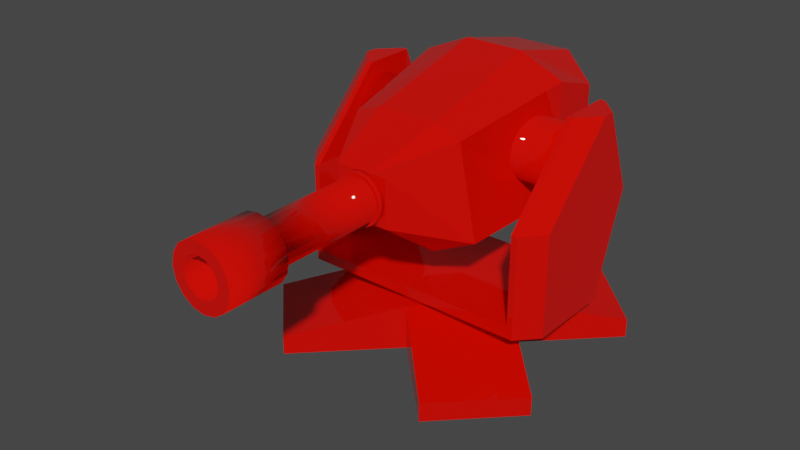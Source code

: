# Source: general_turret.blend  (saved by Blender 3.0.42; exported with 4.5.12 LTS)
import bpy
from mathutils import Matrix  # noqa: F401  (used for matrix-valued properties, if any)

bpy.ops.wm.read_factory_settings(use_empty=True)
scene = bpy.context.scene
scene.name = 'Scene'

# ---- collections
col_collection = bpy.data.collections.new('Collection'); scene.collection.children.link(col_collection)

# ---- materials (node trees are filled in below, after node groups)
mat_material = bpy.data.materials.new('Material')
mat_material.alpha_threshold = 0.0
mat_material.use_transparent_shadow = False
mat_material.line_color = (0.0, 0.0, 0.0, 1.0)

# ---- material node trees
mat_material.use_nodes = True; mat_material.node_tree.nodes.clear()
_N = mat_material.node_tree.nodes; _L = mat_material.node_tree.links
n0 = _N.new('ShaderNodeOutputMaterial'); n0.name = 'Material Output'; n0.location = (300, 300)
n1 = _N.new('ShaderNodeBsdfPrincipled'); n1.name = 'Principled BSDF'; n1.location = (10, 300)
n1.distribution = 'GGX'
n1.subsurface_method = 'RANDOM_WALK_SKIN'
n1.inputs[0].default_value = (0.8, 0.002934, 0.0, 1.0)
n1.inputs[2].default_value = 0.0
n1.inputs[3].default_value = 1.45
n1.inputs[27].default_value = (0.0, 0.0, 0.0, 1.0)
n1.inputs[28].default_value = 1.0
_L.new(n1.outputs[0], n0.inputs[0])
n0.is_active_output = True

# ---- world
world_world = bpy.data.worlds.new('World'); scene.world = world_world
world_world.use_nodes = True; world_world.node_tree.nodes.clear()
_N = world_world.node_tree.nodes; _L = world_world.node_tree.links
n0 = _N.new('ShaderNodeOutputWorld'); n0.name = 'World Output'; n0.location = (300, 300)
n1 = _N.new('ShaderNodeBackground'); n1.name = 'Background'; n1.location = (10, 300)
n1.inputs[0].default_value = (0.05088, 0.05088, 0.05088, 1.0)
_L.new(n1.outputs[0], n0.inputs[0])
n0.is_active_output = True
world_world.color = (0.05088, 0.05088, 0.05088)
world_world.use_sun_shadow = False
world_world.sun_shadow_jitter_overblur = 0.0

# ---- meshes
me_cube = bpy.data.meshes.new('Cube')
me_cube.from_pydata([(1.16e-08, 0.3774, 0.2962), (1.16e-08, 0.3774, 0.3369), (0.1444, 0.3487, 0.2962), (0.1444, 0.3487, 0.3369), (0.2669, 0.2669, 0.2962), (0.2669, 0.2669, 0.3369), (0.3487, 0.1444, 0.2962), (0.3487, 0.1444, 0.3369), (0.3774, -2.809e-08, 0.2962), (0.3774, -2.809e-08, 0.3369), (0.3487, -0.1444, 0.2962), (0.3487, -0.1444, 0.3369), (0.2669, -0.2669, 0.2962), (0.2669, -0.2669, 0.3369), (0.1444, -0.3487, 0.2962), (0.1444, -0.3487, 0.3369), (-2.14e-08, -0.3774, 0.2962), (-2.14e-08, -0.3774, 0.3369), (-0.1444, -0.3487, 0.2962), (-0.1444, -0.3487, 0.3369), (-0.2669, -0.2669, 0.2962), (-0.2669, -0.2669, 0.3369), (-0.3487, -0.1444, 0.2962), (-0.3487, -0.1444, 0.3369), (-0.3774, -7.096e-09, 0.2962), (-0.3774, -7.096e-09, 0.3369), (-0.3487, 0.1444, 0.2962), (-0.3487, 0.1444, 0.3369), (-0.2669, 0.2669, 0.2962), (-0.2669, 0.2669, 0.3369), (-0.1444, 0.3487, 0.2962), (-0.1444, 0.3487, 0.3369), (0.0, -0.4413, 5.96e-08), (0.0, -0.4413, 0.29), (-0.4413, 0.0, 5.96e-08), (-0.4413, 0.0, 0.29), (0.4413, 0.0, 5.96e-08), (0.4413, 0.0, 0.29), (0.0, 0.4413, 5.96e-08), (0.0, 0.4413, 0.29), (-0.5227, -0.964, 5.96e-08), (-0.5227, -0.964, 0.1213), (-0.964, -0.5227, 0.1213), (-0.964, -0.5227, 5.96e-08), (-0.964, 0.5227, 5.96e-08), (-0.964, 0.5227, 0.1213), (-0.5227, 0.964, 0.1213), (-0.5227, 0.964, 5.96e-08), (0.5227, 0.964, 5.96e-08), (0.5227, 0.964, 0.1213), (0.964, 0.5227, 0.1213), (0.964, 0.5227, 5.96e-08), (0.964, -0.5227, 5.96e-08), (0.964, -0.5227, 0.1213), (0.5227, -0.964, 0.1213), (0.5227, -0.964, 5.96e-08)], [], [(0, 1, 3, 2), (2, 3, 5, 4), (4, 5, 7, 6), (6, 7, 9, 8), (8, 9, 11, 10), (10, 11, 13, 12), (12, 13, 15, 14), (14, 15, 17, 16), (16, 17, 19, 18), (18, 19, 21, 20), (20, 21, 23, 22), (22, 23, 25, 24), (24, 25, 27, 26), (26, 27, 29, 28), (3, 1, 31, 29, 27, 25, 23, 21, 19, 17, 15, 13, 11, 9, 7, 5), (28, 29, 31, 30), (30, 31, 1, 0), (0, 2, 4, 6, 8, 10, 12, 14, 16, 18, 20, 22, 24, 26, 28, 30), (34, 38, 36, 32), (39, 35, 33, 37), (40, 41, 42, 43), (33, 41, 40, 32), (35, 42, 41, 33), (34, 43, 42, 35), (32, 40, 43, 34), (44, 45, 46, 47), (35, 45, 44, 34), (39, 46, 45, 35), (38, 47, 46, 39), (34, 44, 47, 38), (48, 49, 50, 51), (39, 49, 48, 38), (37, 50, 49, 39), (36, 51, 50, 37), (38, 48, 51, 36), (52, 53, 54, 55), (37, 53, 52, 36), (33, 54, 53, 37), (32, 55, 54, 33), (36, 52, 55, 32)])
me_cube.polygons.foreach_set('use_smooth', [1, 1, 1, 1, 1, 1, 1, 1, 1, 1, 1, 1, 1, 1, 0, 1, 1, 0, 0, 0, 0, 0, 0, 0, 0, 0, 0, 0, 0, 0, 0, 0, 0, 0, 0, 0, 0, 0, 0, 0])
_uv = me_cube.uv_layers.new(name='UVMap')
_uv.uv.foreach_set('vector', [1.0, 0.5, 1.0, 1.0, 0.9375, 1.0, 0.9375, 0.5, 0.9375, 0.5, 0.9375, 1.0, 0.875, 1.0, 0.875, 0.5, 0.875, 0.5, 0.875, 1.0, 0.8125, 1.0, 0.8125, 0.5, 0.8125, 0.5, 0.8125, 1.0, 0.75, 1.0, 0.75, 0.5, 0.75, 0.5, 0.75, 1.0, 0.6875, 1.0, 0.6875, 0.5, 0.6875, 0.5, 0.6875, 1.0, 0.625, 1.0, 0.625, 0.5, 0.625, 0.5, 0.625, 1.0, 0.5625, 1.0, 0.5625, 0.5, 0.5625, 0.5, 0.5625, 1.0, 0.5, 1.0, 0.5, 0.5, 0.5, 0.5, 0.5, 1.0, 0.4375, 1.0, 0.4375, 0.5, 0.4375, 0.5, 0.4375, 1.0, 0.375, 1.0, 0.375, 0.5, 0.375, 0.5, 0.375, 1.0, 0.3125, 1.0, 0.3125, 0.5, 0.3125, 0.5, 0.3125, 1.0, 0.25, 1.0, 0.25, 0.5, 0.25, 0.5, 0.25, 1.0, 0.1875, 1.0, 0.1875, 0.5, 0.1875, 0.5, 0.1875, 1.0, 0.125, 1.0, 0.125, 0.5, 0.3418, 0.4717, 0.25, 0.49, 0.1582, 0.4717, 0.08029, 0.4197, 0.02827, 0.3418, 0.01, 0.25, 0.02827, 0.1582, 0.08029, 0.08029, 0.1582, 0.02827, 0.25, 0.01, 0.3418, 0.02827, 0.4197, 0.08029, 0.4717, 0.1582, 0.49, 0.25, 0.4717, 0.3418, 0.4197, 0.4197, 0.125, 0.5, 0.125, 1.0, 0.0625, 1.0, 0.0625, 0.5, 0.0625, 0.5, 0.0625, 1.0, 0.0, 1.0, 0.0, 0.5, 0.75, 0.49, 0.8418, 0.4717, 0.9197, 0.4197, 0.9717, 0.3418, 0.99, 0.25, 0.9717, 0.1582, 0.9197, 0.08029, 0.8418, 0.02827, 0.75, 0.01, 0.6582, 0.02827, 0.5803, 0.08029, 0.5283, 0.1582, 0.51, 0.25, 0.5283, 0.3418, 0.5803, 0.4197, 0.6582, 0.4717, 0.125, 0.5, 0.375, 0.5, 0.375, 0.75, 0.125, 0.75, 0.625, 0.5, 0.875, 0.5, 0.875, 0.75, 0.625, 0.75, 0.375, 0.0, 0.625, 0.0, 0.625, 0.25, 0.375, 0.25, 0.625, 0.0, 0.625, 0.0, 0.375, 0.0, 0.375, 0.0, 0.625, 0.25, 0.625, 0.25, 0.625, 0.0, 0.625, 0.0, 0.375, 0.25, 0.375, 0.25, 0.625, 0.25, 0.625, 0.25, 0.375, 0.0, 0.375, 0.0, 0.375, 0.25, 0.375, 0.25, 0.375, 0.25, 0.625, 0.25, 0.625, 0.5, 0.375, 0.5, 0.625, 0.25, 0.625, 0.25, 0.375, 0.25, 0.375, 0.25, 0.625, 0.5, 0.625, 0.5, 0.625, 0.25, 0.625, 0.25, 0.375, 0.5, 0.375, 0.5, 0.625, 0.5, 0.625, 0.5, 0.375, 0.25, 0.375, 0.25, 0.375, 0.5, 0.375, 0.5, 0.375, 0.5, 0.625, 0.5, 0.625, 0.75, 0.375, 0.75, 0.625, 0.5, 0.625, 0.5, 0.375, 0.5, 0.375, 0.5, 0.625, 0.75, 0.625, 0.75, 0.625, 0.5, 0.625, 0.5, 0.375, 0.75, 0.375, 0.75, 0.625, 0.75, 0.625, 0.75, 0.375, 0.5, 0.375, 0.5, 0.375, 0.75, 0.375, 0.75, 0.375, 0.75, 0.625, 0.75, 0.625, 1.0, 0.375, 1.0, 0.625, 0.75, 0.625, 0.75, 0.375, 0.75, 0.375, 0.75, 0.625, 1.0, 0.625, 1.0, 0.625, 0.75, 0.625, 0.75, 0.375, 1.0, 0.375, 1.0, 0.625, 1.0, 0.625, 1.0, 0.375, 0.75, 0.375, 0.75, 0.375, 1.0, 0.375, 1.0])
me_cube.materials.append(mat_material)
me_cube.use_remesh_preserve_volume = False
me_cube.use_remesh_preserve_attributes = False
me_cube.use_mirror_vertex_groups = False
me_cube.update()
me_cube_001 = bpy.data.meshes.new('Cube.001')
me_cube_001.from_pydata([(0.7043, 0.4166, -0.6035), (-0.7043, 0.4166, -0.6035), (-0.7043, 0.4166, -0.5319), (0.7043, 0.4166, -0.5319), (-0.7043, -0.4166, -0.6035), (0.7043, -0.4166, -0.6035), (0.7043, -0.4166, -0.5319), (-0.7043, -0.4166, -0.5319), (0.7043, 0.4166, 0.5773), (-0.7043, 0.08008, 0.5773), (-0.7043, 0.4166, 0.5773), (0.7043, 0.08008, 0.5773), (0.7043, -0.4166, 0.0493), (0.7043, 0.6255, 0.0493), (-0.7043, -0.4166, 0.0493), (-0.7043, 0.6255, 0.0493), (-0.7418, -0.4166, -0.6035), (-0.8626, -0.2871, -0.6035), (-0.7418, -0.4166, -0.5319), (-0.8626, -0.2868, -0.5319), (0.8626, -0.2871, -0.6035), (0.7418, -0.4166, -0.6035), (0.8626, -0.2868, -0.5319), (0.7418, -0.4166, -0.5319), (-0.8626, 0.2123, 0.5773), (-0.7418, 0.08008, 0.5773), (0.7418, 0.08008, 0.5773), (0.8626, 0.2123, 0.5773), (0.7418, -0.4166, 0.0493), (0.8626, -0.2857, 0.0493), (-0.8626, -0.2857, 0.0493), (-0.7418, -0.4166, 0.0493), (-0.8626, 0.2862, -0.6035), (-0.7374, 0.4166, -0.6035), (-0.8626, 0.286, -0.5319), (-0.7374, 0.4166, -0.5319), (0.7374, 0.4166, -0.6035), (0.8626, 0.2862, -0.6035), (0.7374, 0.4166, -0.5319), (0.8626, 0.286, -0.5319), (-0.7374, 0.4166, 0.5773), (-0.8626, 0.2855, 0.5773), (0.8626, 0.2855, 0.5773), (0.7374, 0.4166, 0.5773), (0.7374, 0.6255, 0.0493), (0.8626, 0.4945, 0.0493), (-0.8626, 0.4945, 0.0493), (-0.7374, 0.6255, 0.0493)], [], [(4, 7, 18, 16), (0, 36, 37, 20, 21, 5), (21, 23, 6, 5), (37, 39, 22, 20), (0, 3, 38, 36), (42, 43, 8, 11, 26, 27), (3, 2, 7, 6), (2, 35, 47, 15), (1, 0, 5, 4), (10, 40, 41, 24, 25, 9), (5, 6, 7, 4), (32, 33, 1, 4, 16, 17), (1, 2, 3, 0), (31, 14, 9, 25), (12, 28, 26, 11), (13, 12, 11, 8), (29, 45, 42, 27), (46, 30, 24, 41), (14, 15, 10, 9), (44, 13, 8, 43), (6, 23, 28, 12), (22, 39, 45, 29), (15, 47, 40, 10), (3, 6, 12, 13), (7, 2, 15, 14), (34, 19, 30, 46), (18, 7, 14, 31), (38, 3, 13, 44), (16, 18, 19, 17), (23, 21, 20, 22), (31, 25, 24, 30), (29, 27, 26, 28), (22, 29, 28, 23), (18, 31, 30, 19), (17, 19, 34, 32), (35, 33, 32, 34), (39, 37, 36, 38), (47, 35, 34, 46), (45, 39, 38, 44), (42, 45, 44, 43), (40, 47, 46, 41), (33, 35, 2, 1)])
_uv = me_cube_001.uv_layers.new(name='UVMap')
_uv.uv.foreach_set('vector', [0.375, 0.9167, 0.625, 0.9167, 0.625, 0.9364, 0.375, 0.9364, 0.2917, 0.5, 0.3091, 0.5, 0.375, 0.5391, 0.375, 0.7112, 0.3114, 0.75, 0.2917, 0.75, 0.375, 0.8136, 0.625, 0.8136, 0.625, 0.8333, 0.375, 0.8333, 0.375, 0.5391, 0.625, 0.5392, 0.625, 0.711, 0.375, 0.7112, 0.375, 0.4167, 0.625, 0.4167, 0.625, 0.4341, 0.375, 0.4341, 0.625, 0.5974, 0.6909, 0.5, 0.7083, 0.5, 0.7083, 0.75, 0.6886, 0.75, 0.625, 0.6518, 0.7083, 0.5, 0.7917, 0.5, 0.7917, 0.75, 0.7083, 0.75, 0.625, 0.3333, 0.625, 0.3159, 0.625, 0.3159, 0.625, 0.3333, 0.2083, 0.5, 0.2917, 0.5, 0.2917, 0.75, 0.2083, 0.75, 0.7917, 0.5, 0.8091, 0.5, 0.875, 0.5974, 0.875, 0.6518, 0.8114, 0.75, 0.7917, 0.75, 0.375, 0.8333, 0.625, 0.8333, 0.625, 0.9167, 0.375, 0.9167, 0.125, 0.5391, 0.1909, 0.5, 0.2083, 0.5, 0.2083, 0.75, 0.1886, 0.75, 0.125, 0.7112, 0.375, 0.3333, 0.625, 0.3333, 0.625, 0.4167, 0.375, 0.4167, 0.625, 0.9364, 0.625, 0.9167, 0.625, 0.9167, 0.625, 0.9364, 0.625, 0.8333, 0.625, 0.8136, 0.625, 0.8136, 0.625, 0.8333, 0.7083, 0.5, 0.7083, 0.75, 0.7083, 0.75, 0.7083, 0.5, 0.625, 0.7186, 0.625, 0.5314, 0.625, 0.5974, 0.625, 0.6518, 0.625, 0.2186, 0.625, 0.0314, 0.625, 0.09823, 0.625, 0.1526, 0.7917, 0.75, 0.7917, 0.5, 0.7917, 0.5, 0.7917, 0.75, 0.625, 0.4341, 0.625, 0.4167, 0.625, 0.4167, 0.625, 0.4341, 0.625, 0.8333, 0.625, 0.8136, 0.625, 0.8136, 0.625, 0.8333, 0.625, 0.711, 0.625, 0.5392, 0.625, 0.5314, 0.625, 0.7186, 0.625, 0.3333, 0.625, 0.3159, 0.625, 0.3159, 0.625, 0.3333, 0.7083, 0.5, 0.7083, 0.75, 0.7083, 0.75, 0.7083, 0.5, 0.7917, 0.75, 0.7917, 0.5, 0.7917, 0.5, 0.7917, 0.75, 0.625, 0.2108, 0.625, 0.03895, 0.625, 0.0314, 0.625, 0.2186, 0.625, 0.9364, 0.625, 0.9167, 0.625, 0.9167, 0.625, 0.9364, 0.625, 0.4341, 0.625, 0.4167, 0.625, 0.4167, 0.625, 0.4341, 0.375, 0.0, 0.625, 0.0, 0.625, 0.03895, 0.375, 0.03885, 0.625, 0.8136, 0.375, 0.8136, 0.375, 0.7112, 0.625, 0.711, 0.625, 0.0, 0.625, 0.0, 0.625, 0.09823, 0.625, 0.0314, 0.625, 0.7186, 0.625, 0.6518, 0.625, 0.8136, 0.625, 0.8136, 0.625, 0.711, 0.625, 0.7186, 0.625, 0.8136, 0.625, 0.8136, 0.625, 0.0, 0.625, 0.0, 0.625, 0.0314, 0.625, 0.03895, 0.375, 0.03885, 0.625, 0.03895, 0.625, 0.2108, 0.375, 0.2109, 0.625, 0.3159, 0.375, 0.3159, 0.375, 0.2109, 0.625, 0.2108, 0.625, 0.5392, 0.375, 0.5391, 0.375, 0.4341, 0.625, 0.4341, 0.625, 0.3159, 0.625, 0.3159, 0.625, 0.2108, 0.625, 0.2186, 0.625, 0.5314, 0.625, 0.5392, 0.625, 0.4341, 0.625, 0.4341, 0.625, 0.5974, 0.625, 0.5314, 0.625, 0.4341, 0.625, 0.4341, 0.625, 0.3159, 0.625, 0.3159, 0.625, 0.2186, 0.625, 0.1526, 0.375, 0.3159, 0.625, 0.3159, 0.625, 0.3333, 0.375, 0.3333])
me_cube_001.materials.append(mat_material)
me_cube_001.use_remesh_preserve_volume = False
me_cube_001.use_remesh_preserve_attributes = False
me_cube_001.use_mirror_vertex_groups = False
me_cube_001.update()
me_cube_002 = bpy.data.meshes.new('Cube.002')
me_cube_002.from_pydata([(0.7537, 0.14, -0.14), (-0.7537, 0.14, -0.14), (0.7537, 0.183, -0.07578), (-0.7537, 0.183, -0.07578), (0.7537, 0.198, -2.98e-08), (-0.7537, 0.198, -2.98e-08), (-0.7537, 0.07578, -0.183), (0.7537, 0.07578, -0.183), (-0.7537, 0.0, -0.198), (0.7537, 0.0, -0.198), (-0.7537, -0.07578, -0.183), (0.7537, -0.07578, -0.183), (-0.7537, -0.14, -0.14), (0.7537, -0.14, -0.14), (-0.7537, -0.183, -0.07578), (0.7537, -0.183, -0.07578), (-0.7537, -0.198, -2.98e-08), (0.7537, -0.198, -2.98e-08), (-0.7537, -0.183, 0.07578), (0.7537, -0.183, 0.07578), (-0.7537, -0.14, 0.14), (0.7537, -0.14, 0.14), (-0.7537, -0.07578, 0.183), (0.7537, -0.07578, 0.183), (-0.7537, 0.0, 0.198), (0.7537, 0.0, 0.198), (-0.7537, 0.07578, 0.183), (0.7537, 0.07578, 0.183), (-0.7537, 0.14, 0.14), (0.7537, 0.14, 0.14), (-0.7537, 0.183, 0.07578), (0.7537, 0.183, 0.07578), (-0.482, -0.5918, -0.3671), (-0.3637, -0.5918, 0.2092), (-0.482, 0.2087, -0.3845), (-0.482, 0.2087, 0.3518), (0.482, -0.5918, -0.3671), (0.3637, -0.5918, 0.2092), (0.482, 0.2087, -0.3845), (0.482, 0.2087, 0.3518), (-0.482, 0.522, -0.1807), (-0.482, 0.522, 0.2512), (0.482, 0.522, -0.1807), (0.482, 0.522, 0.2512), (-0.1683, -0.9761, -0.2288), (-0.1683, -0.9761, 0.07174), (0.1683, -0.9761, 0.07174), (0.1683, -0.9761, -0.2288), (0.003165, -0.9764, 0.05237), (0.003165, -1.733, 0.05237), (0.05649, -0.9764, 0.04177), (0.05649, -1.733, 0.04177), (0.1017, -0.9764, 0.01156), (0.1017, -1.733, 0.01156), (0.1319, -0.9764, -0.03364), (0.1319, -1.733, -0.03364), (0.1425, -0.9764, -0.08696), (0.1425, -1.733, -0.08696), (0.1319, -0.9764, -0.1403), (0.1319, -1.733, -0.1403), (0.1017, -0.9764, -0.1855), (0.1017, -1.733, -0.1855), (0.05649, -0.9764, -0.2157), (0.05649, -1.733, -0.2157), (0.003165, -0.9764, -0.2263), (0.003165, -1.733, -0.2263), (-0.05016, -0.9764, -0.2157), (-0.05016, -1.733, -0.2157), (-0.09536, -0.9764, -0.1855), (-0.09536, -1.733, -0.1855), (-0.1256, -0.9764, -0.1403), (-0.1256, -1.733, -0.1403), (-0.1362, -0.9764, -0.08696), (-0.1362, -1.733, -0.08696), (-0.1256, -0.9764, -0.03364), (-0.1256, -1.733, -0.03364), (-0.09536, -0.9764, 0.01156), (-0.09536, -1.733, 0.01156), (-0.05016, -0.9764, 0.04177), (-0.05016, -1.733, 0.04177), (0.07984, -1.733, 0.09815), (0.003165, -1.733, 0.1134), (0.1448, -1.733, 0.05471), (0.1883, -1.733, -0.01029), (0.2035, -1.733, -0.08696), (0.1883, -1.733, -0.1636), (0.1448, -1.733, -0.2286), (0.07984, -1.733, -0.2721), (0.003165, -1.733, -0.2873), (-0.07351, -1.733, -0.2721), (-0.1385, -1.733, -0.2286), (-0.1819, -1.733, -0.1636), (-0.1972, -1.733, -0.08696), (-0.1819, -1.733, -0.01029), (-0.1385, -1.733, 0.05471), (-0.07351, -1.733, 0.09815), (0.07984, -2.116, 0.09815), (0.003165, -2.116, 0.1134), (0.1448, -2.116, 0.05471), (0.1883, -2.116, -0.01029), (0.2035, -2.116, -0.08696), (0.1883, -2.116, -0.1636), (0.1448, -2.116, -0.2286), (0.07984, -2.116, -0.2721), (0.003165, -2.116, -0.2873), (-0.07351, -2.116, -0.2721), (-0.1385, -2.116, -0.2286), (-0.1819, -2.116, -0.1636), (-0.1972, -2.116, -0.08696), (-0.1819, -2.116, -0.01029), (-0.1385, -2.116, 0.05471), (-0.07351, -2.116, 0.09815), (0.07984, -2.116, 0.09815), (0.003165, -2.116, 0.1134), (0.1448, -2.116, 0.05471), (0.1883, -2.116, -0.01029), (0.2035, -2.116, -0.08696), (0.1883, -2.116, -0.1636), (0.1448, -2.116, -0.2286), (0.07984, -2.116, -0.2721), (0.003165, -2.116, -0.2873), (-0.07351, -2.116, -0.2721), (-0.1385, -2.116, -0.2286), (-0.1819, -2.116, -0.1636), (-0.1972, -2.116, -0.08696), (-0.1819, -2.116, -0.01029), (-0.1385, -2.116, 0.05471), (-0.07351, -2.116, 0.09815), (0.04935, -2.116, 0.02453), (0.003165, -2.116, 0.03372), (0.0885, -2.116, -0.001628), (0.1147, -2.116, -0.04078), (0.1238, -2.116, -0.08696), (0.1147, -2.116, -0.1331), (0.0885, -2.116, -0.1723), (0.04935, -2.116, -0.1985), (0.003165, -2.116, -0.2076), (-0.04302, -2.116, -0.1985), (-0.08217, -2.116, -0.1723), (-0.1083, -2.116, -0.1331), (-0.1175, -2.116, -0.08696), (-0.1083, -2.116, -0.04078), (-0.08217, -2.116, -0.001628), (-0.04302, -2.116, 0.02453), (0.04935, -1.079, 0.02453), (0.003165, -1.079, 0.03372), (0.0885, -1.079, -0.001628), (0.1147, -1.079, -0.04078), (0.1238, -1.079, -0.08697), (0.1147, -1.079, -0.1331), (0.0885, -1.079, -0.1723), (0.04935, -1.079, -0.1985), (0.003165, -1.079, -0.2076), (-0.04302, -1.079, -0.1985), (-0.08217, -1.079, -0.1723), (-0.1083, -1.079, -0.1331), (-0.1175, -1.079, -0.08697), (-0.1083, -1.079, -0.04078), (-0.08217, -1.079, -0.001628), (-0.04302, -1.079, 0.02453), (0.1943, 0.2087, -0.5089), (-0.1943, 0.2087, -0.5089), (-0.1943, 0.2087, 0.4776), (0.1943, 0.2087, 0.4776), (-0.1943, -0.5918, -0.5089), (0.1943, -0.5918, -0.5089), (0.1943, -0.5918, 0.2744), (-0.1943, -0.5918, 0.2744), (0.1943, 0.7301, -0.1807), (-0.1943, 0.7301, -0.1807), (-0.1943, 0.7301, 0.3518), (0.1943, 0.7301, 0.3518), (-0.06784, -0.9761, -0.2288), (0.06784, -0.9761, -0.2288), (0.06784, -0.9761, 0.07174), (-0.06784, -0.9761, 0.07174), (0.003165, -1.017, 0.05237), (0.05649, -1.017, 0.04177), (0.1017, -1.017, 0.01156), (0.1319, -1.017, -0.03364), (0.1425, -1.017, -0.08696), (0.1319, -1.017, -0.1403), (0.1017, -1.017, -0.1855), (0.05649, -1.017, -0.2157), (0.003165, -1.017, -0.2263), (-0.05016, -1.017, -0.2157), (-0.09536, -1.017, -0.1855), (-0.1256, -1.017, -0.1403), (-0.1362, -1.017, -0.08696), (-0.1256, -1.017, -0.03364), (-0.09536, -1.017, 0.01156), (-0.05016, -1.017, 0.04177), (0.003165, -0.9733, 0.07357), (0.0646, -0.9733, 0.06135), (0.0646, -1.02, 0.06135), (0.1167, -0.9733, 0.02655), (0.1167, -1.02, 0.02655), (0.1515, -0.9733, -0.02553), (0.1515, -1.02, -0.02553), (0.1637, -0.9733, -0.08696), (0.1637, -1.02, -0.08696), (0.1515, -0.9733, -0.1484), (0.1515, -1.02, -0.1484), (0.1167, -0.9733, -0.2005), (0.1167, -1.02, -0.2005), (0.0646, -0.9733, -0.2353), (0.0646, -1.02, -0.2353), (0.003165, -0.9733, -0.2475), (0.003165, -1.02, -0.2475), (-0.05827, -0.9733, -0.2353), (-0.05827, -1.02, -0.2353), (-0.1104, -0.9733, -0.2005), (-0.1104, -1.02, -0.2005), (-0.1452, -0.9733, -0.1484), (-0.1452, -1.02, -0.1484), (-0.1574, -0.9733, -0.08696), (-0.1574, -1.02, -0.08696), (-0.1452, -0.9733, -0.02553), (-0.1452, -1.02, -0.02553), (-0.1104, -0.9733, 0.02655), (-0.1104, -1.02, 0.02655), (-0.05827, -0.9733, 0.06135), (-0.05827, -1.02, 0.06135), (0.003165, -1.02, 0.07357)], [], [(3, 2, 0, 1), (5, 4, 2, 3), (1, 0, 7, 6), (6, 7, 9, 8), (8, 9, 11, 10), (10, 11, 13, 12), (12, 13, 15, 14), (14, 15, 17, 16), (16, 17, 19, 18), (18, 19, 21, 20), (20, 21, 23, 22), (22, 23, 25, 24), (24, 25, 27, 26), (26, 27, 29, 28), (5, 3, 1, 6, 8, 10, 12, 14, 16, 18, 20, 22, 24, 26, 28, 30), (28, 29, 31, 30), (30, 31, 4, 5), (0, 2, 4, 31, 29, 27, 25, 23, 21, 19, 17, 15, 13, 11, 9, 7), (32, 33, 35, 34), (163, 39, 43, 171), (38, 39, 37, 36), (36, 37, 46, 47), (160, 38, 36, 165), (162, 35, 33, 167), (168, 171, 43, 42), (34, 35, 41, 40), (39, 38, 42, 43), (161, 34, 40, 169), (172, 175, 45, 44), (33, 32, 44, 45), (165, 36, 47, 173), (167, 33, 45, 175), (176, 49, 51, 177), (177, 51, 53, 178), (178, 53, 55, 179), (179, 55, 57, 180), (180, 57, 59, 181), (181, 59, 61, 182), (182, 61, 63, 183), (183, 63, 65, 184), (184, 65, 67, 185), (185, 67, 69, 186), (186, 69, 71, 187), (187, 71, 73, 188), (188, 73, 75, 189), (189, 75, 77, 190), (55, 53, 82, 83), (190, 77, 79, 191), (191, 79, 49, 176), (48, 50, 52, 54, 56, 58, 60, 62, 64, 66, 68, 70, 72, 74, 76, 78), (65, 63, 87, 88), (51, 49, 81, 80), (75, 73, 92, 93), (61, 59, 85, 86), (71, 69, 90, 91), (49, 79, 95, 81), (57, 55, 83, 84), (67, 65, 88, 89), (77, 75, 93, 94), (53, 51, 80, 82), (63, 61, 86, 87), (73, 71, 91, 92), (59, 57, 84, 85), (69, 67, 89, 90), (79, 77, 94, 95), (99, 98, 114, 115), (124, 123, 139, 140), (107, 106, 122, 123), (100, 99, 115, 116), (108, 107, 123, 124), (101, 100, 116, 117), (109, 108, 124, 125), (102, 101, 117, 118), (110, 109, 125, 126), (103, 102, 118, 119), (111, 110, 126, 127), (104, 103, 119, 120), (96, 97, 113, 112), (97, 111, 127, 113), (105, 104, 120, 121), (98, 96, 112, 114), (106, 105, 121, 122), (138, 137, 153, 154), (117, 116, 132, 133), (125, 124, 140, 141), (118, 117, 133, 134), (126, 125, 141, 142), (119, 118, 134, 135), (127, 126, 142, 143), (120, 119, 135, 136), (112, 113, 129, 128), (113, 127, 143, 129), (121, 120, 136, 137), (114, 112, 128, 130), (122, 121, 137, 138), (115, 114, 130, 131), (123, 122, 138, 139), (116, 115, 131, 132), (144, 145, 159, 158, 157, 156, 155, 154, 153, 152, 151, 150, 149, 148, 147, 146), (131, 130, 146, 147), (139, 138, 154, 155), (132, 131, 147, 148), (140, 139, 155, 156), (133, 132, 148, 149), (141, 140, 156, 157), (134, 133, 149, 150), (142, 141, 157, 158), (135, 134, 150, 151), (143, 142, 158, 159), (136, 135, 151, 152), (128, 129, 145, 144), (129, 143, 159, 145), (137, 136, 152, 153), (130, 128, 144, 146), (37, 166, 174, 46), (166, 167, 175, 174), (32, 164, 172, 44), (164, 165, 173, 172), (47, 46, 174, 173), (173, 174, 175, 172), (38, 160, 168, 42), (160, 161, 169, 168), (40, 41, 170, 169), (169, 170, 171, 168), (39, 163, 166, 37), (163, 162, 167, 166), (34, 161, 164, 32), (161, 160, 165, 164), (35, 162, 170, 41), (162, 163, 171, 170), (182, 183, 206, 204), (50, 48, 192, 193), (76, 74, 217, 219), (58, 56, 199, 201), (183, 184, 208, 206), (66, 64, 207, 209), (184, 185, 210, 208), (185, 186, 212, 210), (74, 72, 215, 217), (56, 54, 197, 199), (186, 187, 214, 212), (64, 62, 205, 207), (187, 188, 216, 214), (188, 189, 218, 216), (72, 70, 213, 215), (54, 52, 195, 197), (221, 222, 223, 192), (219, 220, 222, 221), (217, 218, 220, 219), (215, 216, 218, 217), (213, 214, 216, 215), (211, 212, 214, 213), (209, 210, 212, 211), (207, 208, 210, 209), (205, 206, 208, 207), (203, 204, 206, 205), (201, 202, 204, 203), (199, 200, 202, 201), (197, 198, 200, 199), (195, 196, 198, 197), (193, 194, 196, 195), (192, 223, 194, 193), (68, 66, 209, 211), (181, 182, 204, 202), (180, 181, 202, 200), (60, 58, 201, 203), (78, 76, 219, 221), (179, 180, 200, 198), (52, 50, 193, 195), (178, 179, 198, 196), (70, 68, 211, 213), (191, 176, 223, 222), (177, 178, 196, 194), (190, 191, 222, 220), (62, 60, 203, 205), (48, 78, 221, 192), (176, 177, 194, 223), (189, 190, 220, 218), (127, 95, 94, 126), (125, 126, 94, 93), (124, 125, 93, 92), (123, 124, 92, 91), (91, 90, 122, 123), (90, 89, 121, 122), (120, 121, 89, 88), (88, 87, 119, 120), (87, 86, 118, 119), (86, 85, 117, 118), (85, 84, 116, 117), (84, 83, 115, 116), (83, 82, 114, 115), (112, 114, 82, 80), (113, 112, 80, 81), (127, 113, 81, 95)])
me_cube_002.polygons.foreach_set('use_smooth', [1, 1, 1, 1, 1, 1, 1, 1, 1, 1, 1, 1, 1, 1, 1, 1, 1, 1, 0, 0, 0, 0, 0, 0, 0, 0, 0, 0, 0, 0, 0, 0, 1, 1, 1, 1, 1, 1, 1, 1, 1, 1, 1, 1, 1, 1, 0, 1, 1, 1, 0, 0, 0, 0, 0, 0, 0, 0, 0, 0, 0, 0, 0, 0, 0, 1, 0, 1, 1, 1, 1, 1, 1, 1, 1, 1, 1, 1, 1, 1, 1, 1, 1, 0, 0, 0, 0, 0, 0, 0, 0, 0, 0, 0, 0, 0, 0, 0, 1, 1, 1, 1, 1, 1, 1, 1, 1, 1, 1, 1, 1, 1, 1, 1, 0, 0, 0, 0, 0, 0, 0, 0, 0, 0, 0, 0, 0, 0, 0, 0, 0, 1, 1, 1, 0, 1, 0, 0, 1, 1, 0, 1, 0, 0, 1, 1, 1, 1, 1, 1, 1, 1, 1, 1, 1, 1, 1, 1, 1, 1, 1, 1, 1, 0, 0, 1, 1, 0, 1, 0, 1, 0, 0, 0, 1, 1, 0, 0, 1, 1, 1, 1, 1, 1, 1, 1, 1, 1, 1, 1, 1, 1, 1, 1])
_uv = me_cube_002.uv_layers.new(name='UVMap')
_uv.uv.foreach_set('vector', [1.0, 0.5, 1.0, 1.0, 0.9375, 1.0, 0.9375, 0.5, 0.9375, 0.5, 0.9375, 1.0, 0.875, 1.0, 0.875, 0.5, 0.875, 0.5, 0.875, 1.0, 0.8125, 1.0, 0.8125, 0.5, 0.8125, 0.5, 0.8125, 1.0, 0.75, 1.0, 0.75, 0.5, 0.75, 0.5, 0.75, 1.0, 0.6875, 1.0, 0.6875, 0.5, 0.6875, 0.5, 0.6875, 1.0, 0.625, 1.0, 0.625, 0.5, 0.625, 0.5, 0.625, 1.0, 0.5625, 1.0, 0.5625, 0.5, 0.5625, 0.5, 0.5625, 1.0, 0.5, 1.0, 0.5, 0.5, 0.5, 0.5, 0.5, 1.0, 0.4375, 1.0, 0.4375, 0.5, 0.4375, 0.5, 0.4375, 1.0, 0.375, 1.0, 0.375, 0.5, 0.375, 0.5, 0.375, 1.0, 0.3125, 1.0, 0.3125, 0.5, 0.3125, 0.5, 0.3125, 1.0, 0.25, 1.0, 0.25, 0.5, 0.25, 0.5, 0.25, 1.0, 0.1875, 1.0, 0.1875, 0.5, 0.1875, 0.5, 0.1875, 1.0, 0.125, 1.0, 0.125, 0.5, 0.75, 0.49, 0.8418, 0.4717, 0.9197, 0.4197, 0.9717, 0.3418, 0.99, 0.25, 0.9717, 0.1582, 0.9197, 0.08029, 0.8418, 0.02827, 0.75, 0.01, 0.6582, 0.02827, 0.5803, 0.08029, 0.5283, 0.1582, 0.51, 0.25, 0.5283, 0.3418, 0.5803, 0.4197, 0.6582, 0.4717, 0.125, 0.5, 0.125, 1.0, 0.0625, 1.0, 0.0625, 0.5, 0.0625, 0.5, 0.0625, 1.0, 0.0, 1.0, 0.0, 0.5, 0.4197, 0.4197, 0.3418, 0.4717, 0.25, 0.49, 0.1582, 0.4717, 0.08029, 0.4197, 0.02827, 0.3418, 0.01, 0.25, 0.02827, 0.1582, 0.08029, 0.08029, 0.1582, 0.02827, 0.25, 0.01, 0.3418, 0.02827, 0.4197, 0.08029, 0.4717, 0.1582, 0.49, 0.25, 0.4717, 0.3418, 0.375, 0.0, 0.625, 0.0, 0.625, 0.25, 0.375, 0.25, 0.7083, 0.5, 0.625, 0.5, 0.625, 0.5, 0.7083, 0.5, 0.375, 0.5, 0.625, 0.5, 0.625, 0.75, 0.375, 0.75, 0.375, 0.75, 0.625, 0.75, 0.625, 0.75, 0.375, 0.75, 0.2917, 0.5, 0.375, 0.5, 0.375, 0.75, 0.2917, 0.75, 0.7917, 0.5, 0.875, 0.5, 0.875, 0.75, 0.7917, 0.75, 0.375, 0.4167, 0.625, 0.4167, 0.625, 0.5, 0.375, 0.5, 0.375, 0.25, 0.625, 0.25, 0.625, 0.25, 0.375, 0.25, 0.625, 0.5, 0.375, 0.5, 0.375, 0.5, 0.625, 0.5, 0.2083, 0.5, 0.125, 0.5, 0.125, 0.5, 0.2083, 0.5, 0.375, 0.9167, 0.625, 0.9167, 0.625, 1.0, 0.375, 1.0, 0.625, 0.0, 0.375, 0.0, 0.375, 0.0, 0.625, 0.0, 0.2917, 0.75, 0.375, 0.75, 0.375, 0.75, 0.2917, 0.75, 0.7917, 0.75, 0.875, 0.75, 0.875, 0.75, 0.7917, 0.75, 1.0, 0.5268, 1.0, 1.0, 0.9375, 1.0, 0.9375, 0.5268, 0.9375, 0.5268, 0.9375, 1.0, 0.875, 1.0, 0.875, 0.5268, 0.875, 0.5268, 0.875, 1.0, 0.8125, 1.0, 0.8125, 0.5268, 0.8125, 0.5268, 0.8125, 1.0, 0.75, 1.0, 0.75, 0.5268, 0.75, 0.5268, 0.75, 1.0, 0.6875, 1.0, 0.6875, 0.5268, 0.6875, 0.5268, 0.6875, 1.0, 0.625, 1.0, 0.625, 0.5268, 0.625, 0.5268, 0.625, 1.0, 0.5625, 1.0, 0.5625, 0.5268, 0.5625, 0.5268, 0.5625, 1.0, 0.5, 1.0, 0.5, 0.5268, 0.5, 0.5268, 0.5, 1.0, 0.4375, 1.0, 0.4375, 0.5268, 0.4375, 0.5268, 0.4375, 1.0, 0.375, 1.0, 0.375, 0.5268, 0.375, 0.5268, 0.375, 1.0, 0.3125, 1.0, 0.3125, 0.5268, 0.3125, 0.5268, 0.3125, 1.0, 0.25, 1.0, 0.25, 0.5268, 0.25, 0.5268, 0.25, 1.0, 0.1875, 1.0, 0.1875, 0.5268, 0.1875, 0.5268, 0.1875, 1.0, 0.125, 1.0, 0.125, 0.5268, 0.8125, 1.0, 0.875, 1.0, 0.875, 1.0, 0.8125, 1.0, 0.125, 0.5268, 0.125, 1.0, 0.0625, 1.0, 0.0625, 0.5268, 0.0625, 0.5268, 0.0625, 1.0, 0.0, 1.0, 0.0, 0.5268, 0.75, 0.49, 0.8418, 0.4717, 0.9197, 0.4197, 0.9717, 0.3418, 0.99, 0.25, 0.9717, 0.1582, 0.9197, 0.08029, 0.8418, 0.02827, 0.75, 0.01, 0.6582, 0.02827, 0.5803, 0.08029, 0.5283, 0.1582, 0.51, 0.25, 0.5283, 0.3418, 0.5803, 0.4197, 0.6582, 0.4717, 0.5, 1.0, 0.5625, 1.0, 0.5625, 1.0, 0.5, 1.0, 0.9375, 1.0, 1.0, 1.0, 1.0, 1.0, 0.9375, 1.0, 0.1875, 1.0, 0.25, 1.0, 0.25, 1.0, 0.1875, 1.0, 0.625, 1.0, 0.6875, 1.0, 0.6875, 1.0, 0.625, 1.0, 0.3125, 1.0, 0.375, 1.0, 0.375, 1.0, 0.3125, 1.0, 0.0, 1.0, 0.0625, 1.0, 0.0625, 1.0, 0.0, 1.0, 0.75, 1.0, 0.8125, 1.0, 0.8125, 1.0, 0.75, 1.0, 0.4375, 1.0, 0.5, 1.0, 0.5, 1.0, 0.4375, 1.0, 0.125, 1.0, 0.1875, 1.0, 0.1875, 1.0, 0.125, 1.0, 0.875, 1.0, 0.9375, 1.0, 0.9375, 1.0, 0.875, 1.0, 0.5625, 1.0, 0.625, 1.0, 0.625, 1.0, 0.5625, 1.0, 0.25, 1.0, 0.3125, 1.0, 0.3125, 1.0, 0.25, 1.0, 0.6875, 1.0, 0.75, 1.0, 0.75, 1.0, 0.6875, 1.0, 0.375, 1.0, 0.4375, 1.0, 0.4375, 1.0, 0.375, 1.0, 0.0625, 1.0, 0.125, 1.0, 0.125, 1.0, 0.0625, 1.0, 0.8125, 1.0, 0.875, 1.0, 0.875, 1.0, 0.8125, 1.0, 0.25, 1.0, 0.3125, 1.0, 0.3125, 1.0, 0.25, 1.0, 0.3125, 1.0, 0.375, 1.0, 0.375, 1.0, 0.3125, 1.0, 0.75, 1.0, 0.8125, 1.0, 0.8125, 1.0, 0.75, 1.0, 0.25, 1.0, 0.3125, 1.0, 0.3125, 1.0, 0.25, 1.0, 0.6875, 1.0, 0.75, 1.0, 0.75, 1.0, 0.6875, 1.0, 0.1875, 1.0, 0.25, 1.0, 0.25, 1.0, 0.1875, 1.0, 0.625, 1.0, 0.6875, 1.0, 0.6875, 1.0, 0.625, 1.0, 0.125, 1.0, 0.1875, 1.0, 0.1875, 1.0, 0.125, 1.0, 0.5625, 1.0, 0.625, 1.0, 0.625, 1.0, 0.5625, 1.0, 0.0625, 1.0, 0.125, 1.0, 0.125, 1.0, 0.0625, 1.0, 0.5, 1.0, 0.5625, 1.0, 0.5625, 1.0, 0.5, 1.0, 0.9375, 1.0, 1.0, 1.0, 1.0, 1.0, 0.9375, 1.0, 0.0, 1.0, 0.0625, 1.0, 0.0625, 1.0, 0.0, 1.0, 0.4375, 1.0, 0.5, 1.0, 0.5, 1.0, 0.4375, 1.0, 0.875, 1.0, 0.9375, 1.0, 0.9375, 1.0, 0.875, 1.0, 0.375, 1.0, 0.4375, 1.0, 0.4375, 1.0, 0.375, 1.0, 0.375, 1.0, 0.4375, 1.0, 0.4375, 1.0, 0.375, 1.0, 0.6875, 1.0, 0.75, 1.0, 0.75, 1.0, 0.6875, 1.0, 0.1875, 1.0, 0.25, 1.0, 0.25, 1.0, 0.1875, 1.0, 0.625, 1.0, 0.6875, 1.0, 0.6875, 1.0, 0.625, 1.0, 0.125, 1.0, 0.1875, 1.0, 0.1875, 1.0, 0.125, 1.0, 0.5625, 1.0, 0.625, 1.0, 0.625, 1.0, 0.5625, 1.0, 0.0625, 1.0, 0.125, 1.0, 0.125, 1.0, 0.0625, 1.0, 0.5, 1.0, 0.5625, 1.0, 0.5625, 1.0, 0.5, 1.0, 0.9375, 1.0, 1.0, 1.0, 1.0, 1.0, 0.9375, 1.0, 0.0, 1.0, 0.0625, 1.0, 0.0625, 1.0, 0.0, 1.0, 0.4375, 1.0, 0.5, 1.0, 0.5, 1.0, 0.4375, 1.0, 0.875, 1.0, 0.9375, 1.0, 0.9375, 1.0, 0.875, 1.0, 0.375, 1.0, 0.4375, 1.0, 0.4375, 1.0, 0.375, 1.0, 0.8125, 1.0, 0.875, 1.0, 0.875, 1.0, 0.8125, 1.0, 0.3125, 1.0, 0.375, 1.0, 0.375, 1.0, 0.3125, 1.0, 0.75, 1.0, 0.8125, 1.0, 0.8125, 1.0, 0.75, 1.0, 0.3418, 0.4717, 0.25, 0.49, 0.1582, 0.4717, 0.08029, 0.4197, 0.02827, 0.3418, 0.01, 0.25, 0.02827, 0.1582, 0.08029, 0.08029, 0.1582, 0.02827, 0.25, 0.01, 0.3418, 0.02827, 0.4197, 0.08029, 0.4717, 0.1582, 0.49, 0.25, 0.4717, 0.3418, 0.4197, 0.4197, 0.8125, 1.0, 0.875, 1.0, 0.875, 1.0, 0.8125, 1.0, 0.3125, 1.0, 0.375, 1.0, 0.375, 1.0, 0.3125, 1.0, 0.75, 1.0, 0.8125, 1.0, 0.8125, 1.0, 0.75, 1.0, 0.25, 1.0, 0.3125, 1.0, 0.3125, 1.0, 0.25, 1.0, 0.6875, 1.0, 0.75, 1.0, 0.75, 1.0, 0.6875, 1.0, 0.1875, 1.0, 0.25, 1.0, 0.25, 1.0, 0.1875, 1.0, 0.625, 1.0, 0.6875, 1.0, 0.6875, 1.0, 0.625, 1.0, 0.125, 1.0, 0.1875, 1.0, 0.1875, 1.0, 0.125, 1.0, 0.5625, 1.0, 0.625, 1.0, 0.625, 1.0, 0.5625, 1.0, 0.0625, 1.0, 0.125, 1.0, 0.125, 1.0, 0.0625, 1.0, 0.5, 1.0, 0.5625, 1.0, 0.5625, 1.0, 0.5, 1.0, 0.9375, 1.0, 1.0, 1.0, 1.0, 1.0, 0.9375, 1.0, 0.0, 1.0, 0.0625, 1.0, 0.0625, 1.0, 0.0, 1.0, 0.4375, 1.0, 0.5, 1.0, 0.5, 1.0, 0.4375, 1.0, 0.875, 1.0, 0.9375, 1.0, 0.9375, 1.0, 0.875, 1.0, 0.625, 0.75, 0.7083, 0.75, 0.7083, 0.75, 0.625, 0.75, 0.7083, 0.75, 0.7917, 0.75, 0.7917, 0.75, 0.7083, 0.75, 0.125, 0.75, 0.2083, 0.75, 0.2083, 0.75, 0.125, 0.75, 0.2083, 0.75, 0.2917, 0.75, 0.2917, 0.75, 0.2083, 0.75, 0.375, 0.75, 0.625, 0.75, 0.625, 0.8333, 0.375, 0.8333, 0.375, 0.8333, 0.625, 0.8333, 0.625, 0.9167, 0.375, 0.9167, 0.375, 0.5, 0.2917, 0.5, 0.2917, 0.5, 0.375, 0.5, 0.2917, 0.5, 0.2083, 0.5, 0.2083, 0.5, 0.2917, 0.5, 0.375, 0.25, 0.625, 0.25, 0.625, 0.3333, 0.375, 0.3333, 0.375, 0.3333, 0.625, 0.3333, 0.625, 0.4167, 0.375, 0.4167, 0.625, 0.5, 0.7083, 0.5, 0.7083, 0.75, 0.625, 0.75, 0.7083, 0.5, 0.7917, 0.5, 0.7917, 0.75, 0.7083, 0.75, 0.125, 0.5, 0.2083, 0.5, 0.2083, 0.75, 0.125, 0.75, 0.2083, 0.5, 0.2917, 0.5, 0.2917, 0.75, 0.2083, 0.75, 0.875, 0.5, 0.7917, 0.5, 0.7917, 0.5, 0.875, 0.5, 0.7917, 0.5, 0.7083, 0.5, 0.7083, 0.5, 0.7917, 0.5, 0.625, 0.5268, 0.5625, 0.5268, 0.5625, 0.5268, 0.625, 0.5268, 0.8418, 0.4717, 0.75, 0.49, 0.75, 0.49, 0.8418, 0.4717, 0.5803, 0.4197, 0.5283, 0.3418, 0.5283, 0.3418, 0.5803, 0.4197, 0.9717, 0.1582, 0.99, 0.25, 0.99, 0.25, 0.9717, 0.1582, 0.5625, 0.5268, 0.5, 0.5268, 0.5, 0.5268, 0.5625, 0.5268, 0.6582, 0.02827, 0.75, 0.01, 0.75, 0.01, 0.6582, 0.02827, 0.5, 0.5268, 0.4375, 0.5268, 0.4375, 0.5268, 0.5, 0.5268, 0.4375, 0.5268, 0.375, 0.5268, 0.375, 0.5268, 0.4375, 0.5268, 0.5283, 0.3418, 0.51, 0.25, 0.51, 0.25, 0.5283, 0.3418, 0.99, 0.25, 0.9717, 0.3418, 0.9717, 0.3418, 0.99, 0.25, 0.375, 0.5268, 0.3125, 0.5268, 0.3125, 0.5268, 0.375, 0.5268, 0.75, 0.01, 0.8418, 0.02827, 0.8418, 0.02827, 0.75, 0.01, 0.3125, 0.5268, 0.25, 0.5268, 0.25, 0.5268, 0.3125, 0.5268, 0.25, 0.5268, 0.1875, 0.5268, 0.1875, 0.5268, 0.25, 0.5268, 0.51, 0.25, 0.5283, 0.1582, 0.5283, 0.1582, 0.51, 0.25, 0.9717, 0.3418, 0.9197, 0.4197, 0.9197, 0.4197, 0.9717, 0.3418, 0.0625, 0.5, 0.0625, 0.5268, 0.0, 0.5268, 0.0, 0.5, 0.125, 0.5, 0.125, 0.5268, 0.0625, 0.5268, 0.0625, 0.5, 0.1875, 0.5, 0.1875, 0.5268, 0.125, 0.5268, 0.125, 0.5, 0.25, 0.5, 0.25, 0.5268, 0.1875, 0.5268, 0.1875, 0.5, 0.3125, 0.5, 0.3125, 0.5268, 0.25, 0.5268, 0.25, 0.5, 0.375, 0.5, 0.375, 0.5268, 0.3125, 0.5268, 0.3125, 0.5, 0.4375, 0.5, 0.4375, 0.5268, 0.375, 0.5268, 0.375, 0.5, 0.5, 0.5, 0.5, 0.5268, 0.4375, 0.5268, 0.4375, 0.5, 0.5625, 0.5, 0.5625, 0.5268, 0.5, 0.5268, 0.5, 0.5, 0.625, 0.5, 0.625, 0.5268, 0.5625, 0.5268, 0.5625, 0.5, 0.6875, 0.5, 0.6875, 0.5268, 0.625, 0.5268, 0.625, 0.5, 0.75, 0.5, 0.75, 0.5268, 0.6875, 0.5268, 0.6875, 0.5, 0.8125, 0.5, 0.8125, 0.5268, 0.75, 0.5268, 0.75, 0.5, 0.875, 0.5, 0.875, 0.5268, 0.8125, 0.5268, 0.8125, 0.5, 0.9375, 0.5, 0.9375, 0.5268, 0.875, 0.5268, 0.875, 0.5, 1.0, 0.5, 1.0, 0.5268, 0.9375, 0.5268, 0.9375, 0.5, 0.5803, 0.08029, 0.6582, 0.02827, 0.6582, 0.02827, 0.5803, 0.08029, 0.6875, 0.5268, 0.625, 0.5268, 0.625, 0.5268, 0.6875, 0.5268, 0.75, 0.5268, 0.6875, 0.5268, 0.6875, 0.5268, 0.75, 0.5268, 0.9197, 0.08029, 0.9717, 0.1582, 0.9717, 0.1582, 0.9197, 0.08029, 0.6582, 0.4717, 0.5803, 0.4197, 0.5803, 0.4197, 0.6582, 0.4717, 0.8125, 0.5268, 0.75, 0.5268, 0.75, 0.5268, 0.8125, 0.5268, 0.9197, 0.4197, 0.8418, 0.4717, 0.8418, 0.4717, 0.9197, 0.4197, 0.875, 0.5268, 0.8125, 0.5268, 0.8125, 0.5268, 0.875, 0.5268, 0.5283, 0.1582, 0.5803, 0.08029, 0.5803, 0.08029, 0.5283, 0.1582, 0.0625, 0.5268, 0.0, 0.5268, 0.0, 0.5268, 0.0625, 0.5268, 0.9375, 0.5268, 0.875, 0.5268, 0.875, 0.5268, 0.9375, 0.5268, 0.125, 0.5268, 0.0625, 0.5268, 0.0625, 0.5268, 0.125, 0.5268, 0.8418, 0.02827, 0.9197, 0.08029, 0.9197, 0.08029, 0.8418, 0.02827, 0.75, 0.49, 0.6582, 0.4717, 0.6582, 0.4717, 0.75, 0.49, 1.0, 0.5268, 0.9375, 0.5268, 0.9375, 0.5268, 1.0, 0.5268, 0.1875, 0.5268, 0.125, 0.5268, 0.125, 0.5268, 0.1875, 0.5268, 0.0625, 1.0, 0.0625, 1.0, 0.125, 1.0, 0.125, 1.0, 0.0, 0.0, 0.0, 0.0, 0.0, 0.0, 0.0, 0.0, 0.0, 0.0, 0.0, 0.0, 0.0, 0.0, 0.0, 0.0, 0.0, 0.0, 0.0, 0.0, 0.0, 0.0, 0.0, 0.0, 0.0, 0.0, 0.375, 1.0, 0.375, 1.0, 0.0, 0.0, 0.375, 1.0, 0.4375, 1.0, 0.4375, 1.0, 0.375, 1.0, 0.0, 0.0, 0.0, 0.0, 0.0, 0.0, 0.0, 0.0, 0.0, 0.0, 0.5625, 1.0, 0.5625, 1.0, 0.0, 0.0, 0.5625, 1.0, 0.625, 1.0, 0.625, 1.0, 0.5625, 1.0, 0.625, 1.0, 0.6875, 1.0, 0.6875, 1.0, 0.625, 1.0, 0.6875, 1.0, 0.75, 1.0, 0.75, 1.0, 0.6875, 1.0, 0.75, 1.0, 0.8125, 1.0, 0.8125, 1.0, 0.75, 1.0, 0.8125, 1.0, 0.875, 1.0, 0.875, 1.0, 0.8125, 1.0, 0.0, 0.0, 0.0, 0.0, 0.0, 0.0, 0.0, 0.0, 0.0, 0.0, 0.0, 0.0, 0.0, 0.0, 0.0, 0.0, 0.0, 0.0, 0.0, 0.0, 0.0, 0.0, 0.0, 0.0])
me_cube_002.materials.append(mat_material)
me_cube_002.use_remesh_preserve_volume = False
me_cube_002.use_remesh_preserve_attributes = False
me_cube_002.use_mirror_vertex_groups = False
me_cube_002.update()

# ---- objects
ob_base = bpy.data.objects.new('base', me_cube)
ob_pivothorizontal = bpy.data.objects.new('pivotHorizontal', me_cube_001)
ob_pivotvertical = bpy.data.objects.new('pivotVertical', me_cube_002)

# ---- transforms, parenting, visibility, modifiers, constraints
ob_base.location = (1.949e-09, -0.04074, -0.9317)
ob_base.scale = (1.785, 1.785, 1.785)
ob_base.lock_rotations_4d = False
ob_base.empty_display_type = 'ARROWS'
ob_base.lineart.crease_threshold = 0.0
ob_pivothorizontal.location = (1.949e-09, -0.04074, 0.7621)
ob_pivothorizontal.scale = (1.785, 1.785, 1.785)
ob_pivothorizontal.lock_rotations_4d = False
ob_pivothorizontal.empty_display_type = 'ARROWS'
ob_pivothorizontal.lineart.crease_threshold = 0.0
ob_pivotvertical.location = (-1.135e-08, 0.2372, 1.286)
ob_pivotvertical.scale = (1.785, 1.785, 1.785)
ob_pivotvertical.lock_rotations_4d = False
ob_pivotvertical.empty_display_type = 'ARROWS'
ob_pivotvertical.lineart.crease_threshold = 0.0

# ---- collection membership
col_collection.objects.link(ob_base)
col_collection.objects.link(ob_pivothorizontal)
col_collection.objects.link(ob_pivotvertical)

# ---- scene / render settings (as saved in the file)
scene.frame_start = 1; scene.frame_end = 250; scene.frame_set(1)
scene.render.engine = 'BLENDER_EEVEE_NEXT'
scene.cycles.sampling_pattern = 'TABULATED_SOBOL'
scene.cycles.use_light_tree = False
scene.view_settings.view_transform = 'Filmic'
bpy.context.view_layer.update()

# ---- added for rendering (the .blend has no active camera and no usable light): camera, sun
cam_auto = bpy.data.cameras.new('AutoCamera')
cam_auto.lens = 50.0
cam_auto.sensor_width = 36.0
cam_auto.clip_end = 1000.0
ob_auto_camera = bpy.data.objects.new('AutoCamera', cam_auto)
scene.collection.objects.link(ob_auto_camera)
ob_auto_camera.location = (6.44477, -8.66392, 5.75935)
ob_auto_camera.rotation_euler = (1.09748, -7.21219e-08, 0.694738)
scene.camera = ob_auto_camera
light_auto_sun = bpy.data.lights.new('AutoSun', 'SUN')
light_auto_sun.energy = 3.0
light_auto_sun.angle = 0.0523599
ob_auto_sun = bpy.data.objects.new('AutoSun', light_auto_sun)
scene.collection.objects.link(ob_auto_sun)
ob_auto_sun.rotation_euler = (0.872665, 0.174533, 0.523599)
bpy.context.view_layer.update()
